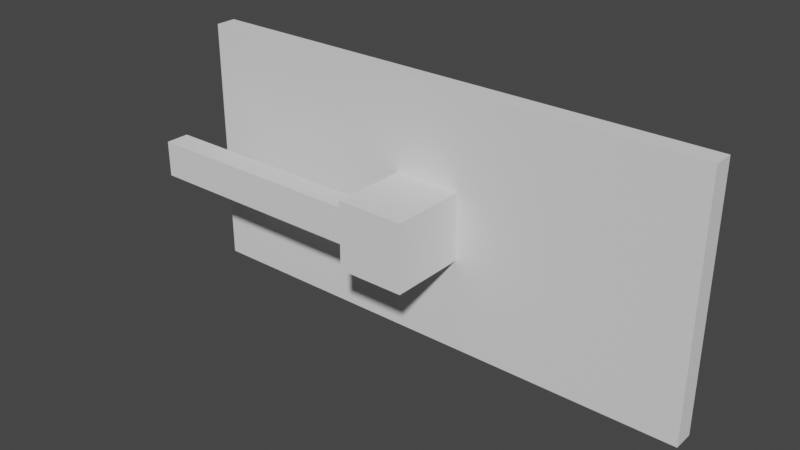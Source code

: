 # Source: stairs.blend  (saved by Blender 2.93.20; exported with 4.5.12 LTS)
import bpy
from mathutils import Matrix  # noqa: F401  (used for matrix-valued properties, if any)

bpy.ops.wm.read_factory_settings(use_empty=True)
scene = bpy.context.scene
scene.name = 'Scene'

# ---- collections
col_collection = bpy.data.collections.new('Collection'); scene.collection.children.link(col_collection)

# ---- world
world_world = bpy.data.worlds.new('World'); scene.world = world_world
world_world.use_nodes = True; world_world.node_tree.nodes.clear()
_N = world_world.node_tree.nodes; _L = world_world.node_tree.links
n0 = _N.new('ShaderNodeOutputWorld'); n0.name = 'World Output'; n0.location = (300, 300)
n1 = _N.new('ShaderNodeBackground'); n1.name = 'Background'; n1.location = (10, 300)
n1.inputs[0].default_value = (0.05088, 0.05088, 0.05088, 1.0)
_L.new(n1.outputs[0], n0.inputs[0])
n0.is_active_output = True
world_world.color = (0.05088, 0.05088, 0.05088)
world_world.use_sun_shadow = False
world_world.sun_shadow_jitter_overblur = 0.0

# ---- meshes
me_cube = bpy.data.meshes.new('Cube')
me_cube.from_pydata([(-0.5, 0.4986, 0.24), (-0.5, 0.4586, 0.24), (-0.5, 0.4986, -0.24), (-0.5, 0.4586, -0.24), (0.5, 0.4986, 0.24), (0.5, 0.4586, 0.24), (0.5, 0.4986, -0.24), (0.5, 0.4586, -0.24), (-0.06426, 0.311, 0.06426), (-0.06426, 0.4872, 0.06426), (-0.06426, 0.311, -0.06426), (-0.06426, 0.4872, -0.06426), (0.06426, 0.311, 0.06426), (0.06426, 0.4872, 0.06426), (0.06426, 0.311, -0.06426), (0.06426, 0.4872, -0.06426), (-0.06426, 0.3372, -0.03456), (-0.06426, 0.3372, 0.03456), (-0.06426, 0.3831, -0.03456), (-0.06426, 0.3831, 0.03457), (-0.5267, 0.3372, -0.03456), (-0.5267, 0.3372, 0.03456), (-0.5267, 0.3831, 0.03457), (-0.5267, 0.3831, -0.03456)], [], [(0, 2, 3, 1), (2, 6, 7, 3), (6, 4, 5, 7), (4, 0, 1, 5), (2, 0, 4, 6), (7, 5, 1, 3), (9, 11, 18, 19), (10, 11, 15, 14), (14, 15, 13, 12), (12, 13, 9, 8), (10, 14, 12, 8), (15, 11, 9, 13), (10, 8, 17, 16), (11, 10, 16, 18), (8, 9, 19, 17), (19, 18, 23, 22), (21, 22, 23, 20), (16, 17, 21, 20), (18, 16, 20, 23), (17, 19, 22, 21)])
_uv = me_cube.uv_layers.new(name='UVMap')
_uv.uv.foreach_set('vector', [0.375, 0.0, 0.375, 0.25, 0.625, 0.25, 0.625, 0.0, 0.375, 0.25, 0.375, 0.5, 0.625, 0.5, 0.625, 0.25, 0.375, 0.5, 0.375, 0.75, 0.625, 0.75, 0.625, 0.5, 0.375, 0.75, 0.375, 1.0, 0.625, 1.0, 0.625, 0.75, 0.125, 0.5, 0.125, 0.75, 0.375, 0.75, 0.375, 0.5, 0.625, 0.5, 0.625, 0.75, 0.875, 0.75, 0.875, 0.5, 0.875, 0.75, 0.875, 0.5, 0.875, 0.5, 0.875, 0.75, 0.375, 0.25, 0.625, 0.25, 0.625, 0.5, 0.375, 0.5, 0.375, 0.5, 0.625, 0.5, 0.625, 0.75, 0.375, 0.75, 0.375, 0.75, 0.625, 0.75, 0.625, 1.0, 0.375, 1.0, 0.125, 0.5, 0.375, 0.5, 0.375, 0.75, 0.125, 0.75, 0.625, 0.5, 0.875, 0.5, 0.875, 0.75, 0.625, 0.75, 0.125, 0.5, 0.125, 0.75, 0.125, 0.75, 0.125, 0.5, 0.625, 0.25, 0.375, 0.25, 0.375, 0.25, 0.625, 0.25, 0.375, 1.0, 0.625, 1.0, 0.625, 1.0, 0.375, 1.0, 0.875, 0.75, 0.875, 0.5, 0.875, 0.5, 0.875, 0.75, 0.375, 0.0, 0.625, 0.0, 0.625, 0.25, 0.375, 0.25, 0.125, 0.5, 0.125, 0.75, 0.125, 0.75, 0.125, 0.5, 0.625, 0.25, 0.375, 0.25, 0.375, 0.25, 0.625, 0.25, 0.375, 1.0, 0.625, 1.0, 0.625, 1.0, 0.375, 1.0])
me_cube.use_remesh_fix_poles = True
me_cube.use_remesh_preserve_attributes = False
me_cube.update()

# ---- objects
ob_cube_001 = bpy.data.objects.new('Cube.001', me_cube)

# ---- transforms, parenting, visibility, modifiers, constraints
ob_cube_001.location = (0.0, 0.0, 0.0)

# ---- collection membership
col_collection.objects.link(ob_cube_001)

# ---- scene / render settings (as saved in the file)
scene.frame_start = 1; scene.frame_end = 250; scene.frame_set(1)
scene.render.engine = 'BLENDER_EEVEE_NEXT'
scene.cycles.use_denoising = False
scene.cycles.samples = 128
scene.cycles.sampling_pattern = 'TABULATED_SOBOL'
scene.cycles.use_adaptive_sampling = False
scene.cycles.use_light_tree = False
scene.view_settings.view_transform = 'Filmic'
scene.unit_settings.scale_length = 2.0
bpy.context.view_layer.update()

# ---- added for rendering (the .blend has no active camera and no usable light): camera, sun
cam_auto = bpy.data.cameras.new('AutoCamera')
cam_auto.lens = 50.0
cam_auto.sensor_width = 36.0
cam_auto.clip_end = 1000.0
ob_auto_camera = bpy.data.objects.new('AutoCamera', cam_auto)
scene.collection.objects.link(ob_auto_camera)
ob_auto_camera.location = (1.04954, -0.870642, 0.850304)
ob_auto_camera.rotation_euler = (1.09748, -7.21219e-08, 0.694738)
scene.camera = ob_auto_camera
light_auto_sun = bpy.data.lights.new('AutoSun', 'SUN')
light_auto_sun.energy = 3.0
light_auto_sun.angle = 0.0523599
ob_auto_sun = bpy.data.objects.new('AutoSun', light_auto_sun)
scene.collection.objects.link(ob_auto_sun)
ob_auto_sun.rotation_euler = (0.872665, 0.174533, 0.523599)
bpy.context.view_layer.update()
